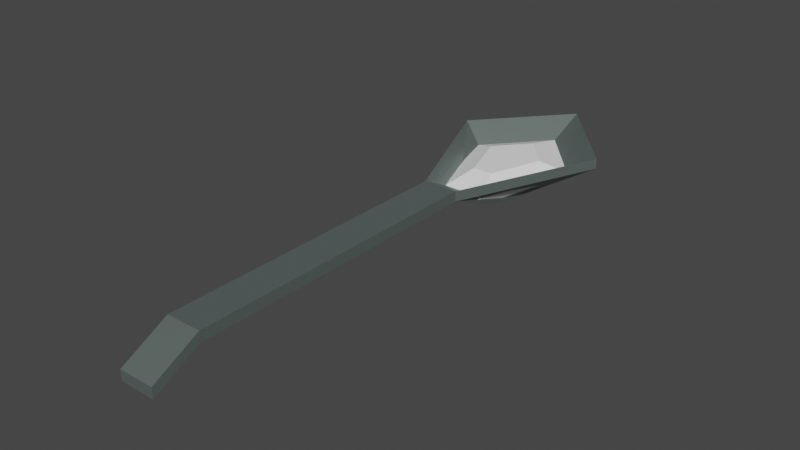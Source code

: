 # Source: spoon.blend  (saved by Blender 2.82.7; exported with 4.5.12 LTS)
import bpy
from mathutils import Matrix  # noqa: F401  (used for matrix-valued properties, if any)

bpy.ops.wm.read_factory_settings(use_empty=True)
scene = bpy.context.scene
scene.name = 'Scene'

# ---- collections
col_collection = bpy.data.collections.new('Collection'); scene.collection.children.link(col_collection)

# ---- materials (node trees are filled in below, after node groups)
mat_spoon = bpy.data.materials.new('Spoon')
mat_spoon.use_transparent_shadow = False
mat_material = bpy.data.materials.new('Material')
mat_material.alpha_threshold = 0.0
mat_material.use_transparent_shadow = False
mat_material.line_color = (0.0, 0.0, 0.0, 1.0)

# ---- material node trees
mat_spoon.use_nodes = True; mat_spoon.node_tree.nodes.clear()
_N = mat_spoon.node_tree.nodes; _L = mat_spoon.node_tree.links
n0 = _N.new('ShaderNodeOutputMaterial'); n0.name = 'Material Output'; n0.location = (300, 300)
n1 = _N.new('ShaderNodeBsdfPrincipled'); n1.name = 'Principled BSDF'; n1.location = (10, 300)
n1.distribution = 'GGX'
n1.subsurface_method = 'BURLEY'
n1.inputs[0].default_value = (0.2736, 0.3424, 0.3232, 1.0)
n1.inputs[1].default_value = 0.7833
n1.inputs[3].default_value = 1.45
n1.inputs[27].default_value = (0.0, 0.0, 0.0, 1.0)
n1.inputs[28].default_value = 1.0
_L.new(n1.outputs[0], n0.inputs[0])
n0.is_active_output = True
mat_material.use_nodes = True; mat_material.node_tree.nodes.clear()
_N = mat_material.node_tree.nodes; _L = mat_material.node_tree.links
n0 = _N.new('ShaderNodeOutputMaterial'); n0.name = 'Material Output'; n0.location = (300, 300)
n1 = _N.new('ShaderNodeBsdfPrincipled'); n1.name = 'Principled BSDF'; n1.location = (10, 300)
n1.distribution = 'GGX'
n1.subsurface_method = 'BURLEY'
n1.inputs[0].default_value = (1.0, 1.0, 1.0, 1.0)
n1.inputs[2].default_value = 0.4
n1.inputs[3].default_value = 1.45
n1.inputs[27].default_value = (0.0, 0.0, 0.0, 1.0)
n1.inputs[28].default_value = 1.0
_L.new(n1.outputs[0], n0.inputs[0])
n0.is_active_output = True

# ---- world
world_world = bpy.data.worlds.new('World'); scene.world = world_world
world_world.use_nodes = True; world_world.node_tree.nodes.clear()
_N = world_world.node_tree.nodes; _L = world_world.node_tree.links
n0 = _N.new('ShaderNodeOutputWorld'); n0.name = 'World Output'; n0.location = (300, 300)
n1 = _N.new('ShaderNodeBackground'); n1.name = 'Background'; n1.location = (10, 300)
n1.inputs[0].default_value = (0.05088, 0.05088, 0.05088, 1.0)
_L.new(n1.outputs[0], n0.inputs[0])
n0.is_active_output = True
world_world.color = (0.05088, 0.05088, 0.05088)
world_world.use_sun_shadow = False
world_world.sun_shadow_jitter_overblur = 0.0

# ---- meshes
me_circle = bpy.data.meshes.new('Circle')
me_circle.from_pydata([(2.476e-08, 0.1476, 0.0), (-0.08838, 0.0456, 0.0), (-0.05462, -0.1194, 0.0), (0.05462, -0.1194, 0.0), (0.08838, 0.0456, 0.0), (7.047e-09, 0.3345, 0.06259), (-0.2003, 0.1034, 0.06259), (-0.04493, -0.2706, 0.06259), (0.04493, -0.2706, 0.06259), (0.2003, 0.1034, 0.06259), (2.476e-08, 0.1476, 0.01221), (-0.08838, 0.0456, 0.01221), (-0.05462, -0.1194, 0.01221), (0.05462, -0.1194, 0.01221), (0.08838, 0.0456, 0.01221), (7.047e-09, 0.3345, 0.08945), (-0.2003, 0.1034, 0.08945), (-0.04493, -0.2706, 0.08945), (0.04493, -0.2706, 0.08945), (0.2003, 0.1034, 0.08945), (0.04493, -1.173, 0.0005134), (-0.04493, -1.173, 0.0005134), (0.04493, -1.173, 0.02737), (-0.04493, -1.173, 0.02737), (0.04493, -1.054, 0.06259), (-0.04493, -1.054, 0.06259), (0.04493, -1.054, 0.08945), (-0.04493, -1.054, 0.08945)], [], [(1, 6, 5, 0), (4, 9, 8, 3), (2, 7, 6, 1), (0, 5, 9, 4), (3, 8, 7, 2), (3, 2, 0), (1, 0, 2), (4, 3, 0), (11, 10, 15, 16), (14, 13, 18, 19), (12, 11, 16, 17), (10, 14, 19, 15), (13, 12, 17, 18), (13, 10, 12), (11, 12, 10), (14, 10, 13), (9, 5, 15, 19), (25, 24, 20, 21), (5, 6, 16, 15), (8, 9, 19, 18), (6, 7, 17, 16), (21, 20, 22, 23), (24, 26, 22, 20), (27, 25, 21, 23), (26, 27, 23, 22), (18, 17, 27, 26), (17, 7, 25, 27), (8, 18, 26, 24), (7, 8, 24, 25)])
_uv = me_circle.uv_layers.new(name='UVMap')
_uv.uv.foreach_set('vector', [0.0, 0.0, 0.0, 0.0, 0.0, 0.0, 0.0, 0.0, 0.0, 0.0, 0.0, 0.0, 0.0, 0.0, 0.0, 0.0, 0.0, 0.0, 0.0, 0.0, 0.0, 0.0, 0.0, 0.0, 0.0, 0.0, 0.0, 0.0, 0.0, 0.0, 0.0, 0.0, 0.0, 0.0, 0.0, 0.0, 0.0, 0.0, 0.0, 0.0, 0.0, 0.0, 0.0, 0.0, 0.0, 0.0, 0.0, 0.0, 0.0, 0.0, 0.0, 0.0, 0.0, 0.0, 0.0, 0.0, 0.0, 0.0, 0.0, 0.0, 0.0, 0.0, 0.0, 0.0, 0.0, 0.0, 0.0, 0.0, 0.0, 0.0, 0.0, 0.0, 0.0, 0.0, 0.0, 0.0, 0.0, 0.0, 0.0, 0.0, 0.0, 0.0, 0.0, 0.0, 0.0, 0.0, 0.0, 0.0, 0.0, 0.0, 0.0, 0.0, 0.0, 0.0, 0.0, 0.0, 0.0, 0.0, 0.0, 0.0, 0.0, 0.0, 0.0, 0.0, 0.0, 0.0, 0.0, 0.0, 0.0, 0.0, 0.0, 0.0, 0.0, 0.0, 0.0, 0.0, 0.0, 0.0, 0.0, 0.0, 0.0, 0.0, 0.0, 0.0, 0.0, 0.0, 0.0, 0.0, 0.0, 0.0, 0.0, 0.0, 0.0, 0.0, 0.0, 0.0, 0.0, 0.0, 0.0, 0.0, 0.0, 0.0, 0.0, 0.0, 0.0, 0.0, 0.0, 0.0, 0.0, 0.0, 0.0, 0.0, 0.0, 0.0, 0.0, 0.0, 0.0, 0.0, 0.0, 0.0, 0.0, 0.0, 0.0, 0.0, 0.0, 0.0, 0.0, 0.0, 0.0, 0.0, 0.0, 0.0, 0.0, 0.0, 0.0, 0.0, 0.0, 0.0, 0.0, 0.0, 0.0, 0.0, 0.0, 0.0, 0.0, 0.0, 0.0, 0.0, 0.0, 0.0, 0.0, 0.0, 0.0, 0.0, 0.0, 0.0, 0.0, 0.0, 0.0, 0.0, 0.0, 0.0, 0.0, 0.0, 0.0, 0.0, 0.0, 0.0, 0.0, 0.0, 0.0, 0.0, 0.0, 0.0, 0.0, 0.0, 0.0, 0.0, 0.0, 0.0])
me_circle.materials.append(mat_spoon)
me_circle.use_remesh_fix_poles = True
me_circle.use_remesh_preserve_attributes = False
me_circle.use_mirror_vertex_groups = False
me_circle.update()
me_circle_001 = bpy.data.meshes.new('Circle.001')
me_circle_001.from_pydata([(2.476e-08, 0.1476, 0.01221), (-0.08838, 0.0456, 0.01221), (-0.05462, -0.1194, 0.01221), (0.05462, -0.1194, 0.01221), (0.08838, 0.0456, 0.01221), (-0.1466, 0.07564, 0.04209), (1.914e-08, 0.2448, 0.04209), (-0.05239, -0.198, 0.04209), (0.05239, -0.198, 0.04209), (0.1466, 0.07564, 0.04209), (-0.07416, 0.03827, 0.07011), (2.882e-08, 0.1238, 0.07011), (-0.0265, -0.1002, 0.07011), (0.0265, -0.1002, 0.07011), (0.07416, 0.03827, 0.07011)], [], [(3, 2, 0), (1, 0, 2), (4, 3, 0), (6, 5, 10, 11), (7, 8, 13, 12), (9, 6, 11, 14), (0, 1, 5, 6), (3, 4, 9, 8), (1, 2, 7, 5), (4, 0, 6, 9), (2, 3, 8, 7), (13, 11, 12), (10, 12, 11), (14, 11, 13), (8, 9, 14, 13), (5, 7, 12, 10)])
_uv = me_circle_001.uv_layers.new(name='UVMap')
_uv.uv.foreach_set('vector', [0.0, 0.0, 0.0, 0.0, 0.0, 0.0, 0.0, 0.0, 0.0, 0.0, 0.0, 0.0, 0.0, 0.0, 0.0, 0.0, 0.0, 0.0, 0.0, 0.0, 0.0, 0.0, 0.0, 0.0, 0.0, 0.0, 0.0, 0.0, 0.0, 0.0, 0.0, 0.0, 0.0, 0.0, 0.0, 0.0, 0.0, 0.0, 0.0, 0.0, 0.0, 0.0, 0.0, 0.0, 0.0, 0.0, 0.0, 0.0, 0.0, 0.0, 0.0, 0.0, 0.0, 0.0, 0.0, 0.0, 0.0, 0.0, 0.0, 0.0, 0.0, 0.0, 0.0, 0.0, 0.0, 0.0, 0.0, 0.0, 0.0, 0.0, 0.0, 0.0, 0.0, 0.0, 0.0, 0.0, 0.0, 0.0, 0.0, 0.0, 0.0, 0.0, 0.0, 0.0, 0.0, 0.0, 0.0, 0.0, 0.0, 0.0, 0.0, 0.0, 0.0, 0.0, 0.0, 0.0, 0.0, 0.0, 0.0, 0.0, 0.0, 0.0, 0.0, 0.0, 0.0, 0.0, 0.0, 0.0, 0.0, 0.0, 0.0, 0.0, 0.0, 0.0, 0.0, 0.0])
me_circle_001.materials.append(mat_material)
me_circle_001.use_remesh_fix_poles = True
me_circle_001.use_remesh_preserve_attributes = False
me_circle_001.use_mirror_vertex_groups = False
me_circle_001.update()

# ---- objects
ob_spoon = bpy.data.objects.new('Spoon', me_circle)
ob_sugar = bpy.data.objects.new('Sugar', me_circle_001)

# ---- transforms, parenting, visibility, modifiers, constraints
ob_spoon.location = (0.0, 0.0, 0.0)
ob_spoon.lineart.crease_threshold = 0.0
ob_sugar.location = (0.0, 0.0, 0.0)
ob_sugar.lineart.crease_threshold = 0.0

# ---- collection membership
col_collection.objects.link(ob_spoon)
col_collection.objects.link(ob_sugar)

# ---- scene / render settings (as saved in the file)
scene.frame_start = 1; scene.frame_end = 250; scene.frame_set(1)
scene.render.engine = 'BLENDER_EEVEE_NEXT'
scene.cycles.use_denoising = False
scene.cycles.samples = 128
scene.cycles.sampling_pattern = 'TABULATED_SOBOL'
scene.cycles.use_adaptive_sampling = False
scene.cycles.use_light_tree = False
scene.view_settings.view_transform = 'Filmic'
bpy.context.view_layer.update()

# ---- added for rendering (the .blend has no active camera and no usable light): camera, sun
cam_auto = bpy.data.cameras.new('AutoCamera')
cam_auto.lens = 50.0
cam_auto.sensor_width = 36.0
cam_auto.clip_end = 1000.0
ob_auto_camera = bpy.data.objects.new('AutoCamera', cam_auto)
scene.collection.objects.link(ob_auto_camera)
ob_auto_camera.location = (1.44534, -2.15353, 1.201)
ob_auto_camera.rotation_euler = (1.09748, -7.21219e-08, 0.694738)
scene.camera = ob_auto_camera
light_auto_sun = bpy.data.lights.new('AutoSun', 'SUN')
light_auto_sun.energy = 3.0
light_auto_sun.angle = 0.0523599
ob_auto_sun = bpy.data.objects.new('AutoSun', light_auto_sun)
scene.collection.objects.link(ob_auto_sun)
ob_auto_sun.rotation_euler = (0.872665, 0.174533, 0.523599)
bpy.context.view_layer.update()
